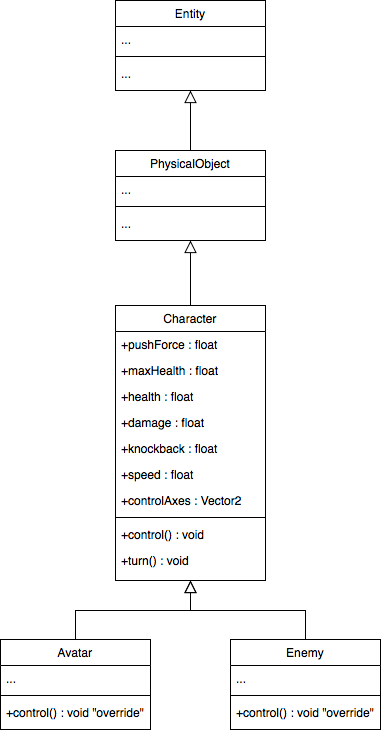

The diagram above was exported from draw.io. Its source (the exported page's mxGraphModel, read from the mxfile embedded in the PNG):
<mxGraphModel dx="658" dy="635" grid="1" gridSize="10" guides="1" tooltips="1" connect="1" arrows="1" fold="1" page="1" pageScale="1" pageWidth="827" pageHeight="1169" math="0" shadow="0">
  <root>
    <mxCell id="GTa_bxQrXQFt76L8octB-0" />
    <mxCell id="GTa_bxQrXQFt76L8octB-1" parent="GTa_bxQrXQFt76L8octB-0" />
    <mxCell id="GTa_bxQrXQFt76L8octB-14" value="" style="endArrow=block;endSize=10;endFill=0;shadow=0;strokeWidth=1;rounded=0;edgeStyle=elbowEdgeStyle;elbow=vertical;entryX=0.5;entryY=1;entryDx=0;entryDy=0;" edge="1" parent="GTa_bxQrXQFt76L8octB-1" source="GTa_bxQrXQFt76L8octB-8" target="Qwn89OsQGuuBNhnoAVsM-0">
      <mxGeometry width="160" relative="1" as="geometry">
        <mxPoint x="200" y="203" as="sourcePoint" />
        <mxPoint x="300" y="268" as="targetPoint" />
      </mxGeometry>
    </mxCell>
    <mxCell id="GTa_bxQrXQFt76L8octB-8" value="PhysicalObject" style="swimlane;fontStyle=0;align=center;verticalAlign=top;childLayout=stackLayout;horizontal=1;startSize=26;horizontalStack=0;resizeParent=1;resizeLast=0;collapsible=1;marginBottom=0;rounded=0;shadow=0;strokeWidth=1;" vertex="1" parent="GTa_bxQrXQFt76L8octB-1">
      <mxGeometry x="285" y="340" width="150" height="90" as="geometry">
        <mxRectangle x="120" y="360" width="160" height="26" as="alternateBounds" />
      </mxGeometry>
    </mxCell>
    <mxCell id="Qwn89OsQGuuBNhnoAVsM-27" value="..." style="text;align=left;verticalAlign=top;spacingLeft=4;spacingRight=4;overflow=hidden;rotatable=0;points=[[0,0.5],[1,0.5]];portConstraint=eastwest;" vertex="1" parent="GTa_bxQrXQFt76L8octB-8">
      <mxGeometry y="26" width="150" height="26" as="geometry" />
    </mxCell>
    <mxCell id="Qwn89OsQGuuBNhnoAVsM-24" value="" style="line;html=1;strokeWidth=1;align=left;verticalAlign=middle;spacingTop=-1;spacingLeft=3;spacingRight=3;rotatable=0;labelPosition=right;points=[];portConstraint=eastwest;" vertex="1" parent="GTa_bxQrXQFt76L8octB-8">
      <mxGeometry y="52" width="150" height="8" as="geometry" />
    </mxCell>
    <mxCell id="Qwn89OsQGuuBNhnoAVsM-28" value="..." style="text;align=left;verticalAlign=top;spacingLeft=4;spacingRight=4;overflow=hidden;rotatable=0;points=[[0,0.5],[1,0.5]];portConstraint=eastwest;" vertex="1" parent="GTa_bxQrXQFt76L8octB-8">
      <mxGeometry y="60" width="150" height="26" as="geometry" />
    </mxCell>
    <mxCell id="Qwn89OsQGuuBNhnoAVsM-0" value="Entity" style="swimlane;fontStyle=0;align=center;verticalAlign=top;childLayout=stackLayout;horizontal=1;startSize=26;horizontalStack=0;resizeParent=1;resizeLast=0;collapsible=1;marginBottom=0;rounded=0;shadow=0;strokeWidth=1;" vertex="1" parent="GTa_bxQrXQFt76L8octB-1">
      <mxGeometry x="285" y="190" width="150" height="90" as="geometry">
        <mxRectangle x="230" y="140" width="160" height="26" as="alternateBounds" />
      </mxGeometry>
    </mxCell>
    <mxCell id="Qwn89OsQGuuBNhnoAVsM-1" value="..." style="text;align=left;verticalAlign=top;spacingLeft=4;spacingRight=4;overflow=hidden;rotatable=0;points=[[0,0.5],[1,0.5]];portConstraint=eastwest;" vertex="1" parent="Qwn89OsQGuuBNhnoAVsM-0">
      <mxGeometry y="26" width="150" height="26" as="geometry" />
    </mxCell>
    <mxCell id="Qwn89OsQGuuBNhnoAVsM-3" value="" style="line;html=1;strokeWidth=1;align=left;verticalAlign=middle;spacingTop=-1;spacingLeft=3;spacingRight=3;rotatable=0;labelPosition=right;points=[];portConstraint=eastwest;" vertex="1" parent="Qwn89OsQGuuBNhnoAVsM-0">
      <mxGeometry y="52" width="150" height="8" as="geometry" />
    </mxCell>
    <mxCell id="Qwn89OsQGuuBNhnoAVsM-4" value="..." style="text;align=left;verticalAlign=top;spacingLeft=4;spacingRight=4;overflow=hidden;rotatable=0;points=[[0,0.5],[1,0.5]];portConstraint=eastwest;" vertex="1" parent="Qwn89OsQGuuBNhnoAVsM-0">
      <mxGeometry y="60" width="150" height="26" as="geometry" />
    </mxCell>
    <mxCell id="eHSKHYJAm6oXg6y0esYW-13" value="" style="endArrow=block;endSize=10;endFill=0;shadow=0;strokeWidth=1;rounded=0;edgeStyle=elbowEdgeStyle;elbow=vertical;entryX=0.5;entryY=1;entryDx=0;entryDy=0;exitX=0.5;exitY=0;exitDx=0;exitDy=0;" edge="1" parent="GTa_bxQrXQFt76L8octB-1" source="eHSKHYJAm6oXg6y0esYW-5" target="eHSKHYJAm6oXg6y0esYW-15">
      <mxGeometry width="160" relative="1" as="geometry">
        <mxPoint x="244.5" y="410" as="sourcePoint" />
        <mxPoint x="244.5" y="350" as="targetPoint" />
        <Array as="points">
          <mxPoint x="300" y="800" />
        </Array>
      </mxGeometry>
    </mxCell>
    <mxCell id="eHSKHYJAm6oXg6y0esYW-14" value="" style="endArrow=block;endSize=10;endFill=0;shadow=0;strokeWidth=1;rounded=0;edgeStyle=elbowEdgeStyle;elbow=vertical;exitX=0.5;exitY=0;exitDx=0;exitDy=0;entryX=0.5;entryY=1;entryDx=0;entryDy=0;" edge="1" parent="GTa_bxQrXQFt76L8octB-1" source="eHSKHYJAm6oXg6y0esYW-9" target="eHSKHYJAm6oXg6y0esYW-15">
      <mxGeometry width="160" relative="1" as="geometry">
        <mxPoint x="255" y="560" as="sourcePoint" />
        <mxPoint x="360" y="480" as="targetPoint" />
        <Array as="points">
          <mxPoint x="430" y="800" />
        </Array>
      </mxGeometry>
    </mxCell>
    <mxCell id="eHSKHYJAm6oXg6y0esYW-19" value="" style="endArrow=block;endSize=10;endFill=0;shadow=0;strokeWidth=1;rounded=0;edgeStyle=elbowEdgeStyle;elbow=vertical;exitX=0.5;exitY=0;exitDx=0;exitDy=0;entryX=0.5;entryY=1;entryDx=0;entryDy=0;" edge="1" parent="GTa_bxQrXQFt76L8octB-1" source="eHSKHYJAm6oXg6y0esYW-15" target="GTa_bxQrXQFt76L8octB-8">
      <mxGeometry width="160" relative="1" as="geometry">
        <mxPoint x="359.5" y="490" as="sourcePoint" />
        <mxPoint x="370" y="450" as="targetPoint" />
      </mxGeometry>
    </mxCell>
    <mxCell id="eHSKHYJAm6oXg6y0esYW-15" value="Character" style="swimlane;fontStyle=0;align=center;verticalAlign=top;childLayout=stackLayout;horizontal=1;startSize=26;horizontalStack=0;resizeParent=1;resizeLast=0;collapsible=1;marginBottom=0;rounded=0;shadow=0;strokeWidth=1;" vertex="1" parent="GTa_bxQrXQFt76L8octB-1">
      <mxGeometry x="285" y="495" width="150" height="275" as="geometry">
        <mxRectangle x="120" y="360" width="160" height="26" as="alternateBounds" />
      </mxGeometry>
    </mxCell>
    <mxCell id="eHSKHYJAm6oXg6y0esYW-16" value="+pushForce : float" style="text;align=left;verticalAlign=top;spacingLeft=4;spacingRight=4;overflow=hidden;rotatable=0;points=[[0,0.5],[1,0.5]];portConstraint=eastwest;" vertex="1" parent="eHSKHYJAm6oXg6y0esYW-15">
      <mxGeometry y="26" width="150" height="26" as="geometry" />
    </mxCell>
    <mxCell id="eHSKHYJAm6oXg6y0esYW-24" value="+maxHealth : float" style="text;align=left;verticalAlign=top;spacingLeft=4;spacingRight=4;overflow=hidden;rotatable=0;points=[[0,0.5],[1,0.5]];portConstraint=eastwest;" vertex="1" parent="eHSKHYJAm6oXg6y0esYW-15">
      <mxGeometry y="52" width="150" height="26" as="geometry" />
    </mxCell>
    <mxCell id="eHSKHYJAm6oXg6y0esYW-25" value="+health : float" style="text;align=left;verticalAlign=top;spacingLeft=4;spacingRight=4;overflow=hidden;rotatable=0;points=[[0,0.5],[1,0.5]];portConstraint=eastwest;" vertex="1" parent="eHSKHYJAm6oXg6y0esYW-15">
      <mxGeometry y="78" width="150" height="26" as="geometry" />
    </mxCell>
    <mxCell id="eHSKHYJAm6oXg6y0esYW-26" value="+damage : float" style="text;align=left;verticalAlign=top;spacingLeft=4;spacingRight=4;overflow=hidden;rotatable=0;points=[[0,0.5],[1,0.5]];portConstraint=eastwest;" vertex="1" parent="eHSKHYJAm6oXg6y0esYW-15">
      <mxGeometry y="104" width="150" height="26" as="geometry" />
    </mxCell>
    <mxCell id="eHSKHYJAm6oXg6y0esYW-22" value="+knockback : float" style="text;align=left;verticalAlign=top;spacingLeft=4;spacingRight=4;overflow=hidden;rotatable=0;points=[[0,0.5],[1,0.5]];portConstraint=eastwest;" vertex="1" parent="eHSKHYJAm6oXg6y0esYW-15">
      <mxGeometry y="130" width="150" height="26" as="geometry" />
    </mxCell>
    <mxCell id="eHSKHYJAm6oXg6y0esYW-21" value="+speed : float" style="text;align=left;verticalAlign=top;spacingLeft=4;spacingRight=4;overflow=hidden;rotatable=0;points=[[0,0.5],[1,0.5]];portConstraint=eastwest;" vertex="1" parent="eHSKHYJAm6oXg6y0esYW-15">
      <mxGeometry y="156" width="150" height="26" as="geometry" />
    </mxCell>
    <mxCell id="eHSKHYJAm6oXg6y0esYW-20" value="+controlAxes : Vector2" style="text;align=left;verticalAlign=top;spacingLeft=4;spacingRight=4;overflow=hidden;rotatable=0;points=[[0,0.5],[1,0.5]];portConstraint=eastwest;" vertex="1" parent="eHSKHYJAm6oXg6y0esYW-15">
      <mxGeometry y="182" width="150" height="26" as="geometry" />
    </mxCell>
    <mxCell id="eHSKHYJAm6oXg6y0esYW-17" value="" style="line;html=1;strokeWidth=1;align=left;verticalAlign=middle;spacingTop=-1;spacingLeft=3;spacingRight=3;rotatable=0;labelPosition=right;points=[];portConstraint=eastwest;" vertex="1" parent="eHSKHYJAm6oXg6y0esYW-15">
      <mxGeometry y="208" width="150" height="8" as="geometry" />
    </mxCell>
    <mxCell id="eHSKHYJAm6oXg6y0esYW-18" value="+control() : void" style="text;align=left;verticalAlign=top;spacingLeft=4;spacingRight=4;overflow=hidden;rotatable=0;points=[[0,0.5],[1,0.5]];portConstraint=eastwest;" vertex="1" parent="eHSKHYJAm6oXg6y0esYW-15">
      <mxGeometry y="216" width="150" height="26" as="geometry" />
    </mxCell>
    <mxCell id="eHSKHYJAm6oXg6y0esYW-27" value="+turn() : void" style="text;align=left;verticalAlign=top;spacingLeft=4;spacingRight=4;overflow=hidden;rotatable=0;points=[[0,0.5],[1,0.5]];portConstraint=eastwest;" vertex="1" parent="eHSKHYJAm6oXg6y0esYW-15">
      <mxGeometry y="242" width="150" height="28" as="geometry" />
    </mxCell>
    <mxCell id="eHSKHYJAm6oXg6y0esYW-9" value="Enemy" style="swimlane;fontStyle=0;align=center;verticalAlign=top;childLayout=stackLayout;horizontal=1;startSize=26;horizontalStack=0;resizeParent=1;resizeLast=0;collapsible=1;marginBottom=0;rounded=0;shadow=0;strokeWidth=1;" vertex="1" parent="GTa_bxQrXQFt76L8octB-1">
      <mxGeometry x="400" y="829" width="150" height="90" as="geometry">
        <mxRectangle x="230" y="140" width="160" height="26" as="alternateBounds" />
      </mxGeometry>
    </mxCell>
    <mxCell id="eHSKHYJAm6oXg6y0esYW-10" value="..." style="text;align=left;verticalAlign=top;spacingLeft=4;spacingRight=4;overflow=hidden;rotatable=0;points=[[0,0.5],[1,0.5]];portConstraint=eastwest;" vertex="1" parent="eHSKHYJAm6oXg6y0esYW-9">
      <mxGeometry y="26" width="150" height="26" as="geometry" />
    </mxCell>
    <mxCell id="eHSKHYJAm6oXg6y0esYW-11" value="" style="line;html=1;strokeWidth=1;align=left;verticalAlign=middle;spacingTop=-1;spacingLeft=3;spacingRight=3;rotatable=0;labelPosition=right;points=[];portConstraint=eastwest;" vertex="1" parent="eHSKHYJAm6oXg6y0esYW-9">
      <mxGeometry y="52" width="150" height="8" as="geometry" />
    </mxCell>
    <mxCell id="eHSKHYJAm6oXg6y0esYW-12" value="+control() : void &quot;override&quot;" style="text;align=left;verticalAlign=top;spacingLeft=4;spacingRight=4;overflow=hidden;rotatable=0;points=[[0,0.5],[1,0.5]];portConstraint=eastwest;" vertex="1" parent="eHSKHYJAm6oXg6y0esYW-9">
      <mxGeometry y="60" width="150" height="26" as="geometry" />
    </mxCell>
    <mxCell id="eHSKHYJAm6oXg6y0esYW-5" value="Avatar" style="swimlane;fontStyle=0;align=center;verticalAlign=top;childLayout=stackLayout;horizontal=1;startSize=26;horizontalStack=0;resizeParent=1;resizeLast=0;collapsible=1;marginBottom=0;rounded=0;shadow=0;strokeWidth=1;" vertex="1" parent="GTa_bxQrXQFt76L8octB-1">
      <mxGeometry x="170" y="829" width="150" height="90" as="geometry">
        <mxRectangle x="230" y="140" width="160" height="26" as="alternateBounds" />
      </mxGeometry>
    </mxCell>
    <mxCell id="eHSKHYJAm6oXg6y0esYW-6" value="..." style="text;align=left;verticalAlign=top;spacingLeft=4;spacingRight=4;overflow=hidden;rotatable=0;points=[[0,0.5],[1,0.5]];portConstraint=eastwest;" vertex="1" parent="eHSKHYJAm6oXg6y0esYW-5">
      <mxGeometry y="26" width="150" height="26" as="geometry" />
    </mxCell>
    <mxCell id="eHSKHYJAm6oXg6y0esYW-7" value="" style="line;html=1;strokeWidth=1;align=left;verticalAlign=middle;spacingTop=-1;spacingLeft=3;spacingRight=3;rotatable=0;labelPosition=right;points=[];portConstraint=eastwest;" vertex="1" parent="eHSKHYJAm6oXg6y0esYW-5">
      <mxGeometry y="52" width="150" height="8" as="geometry" />
    </mxCell>
    <mxCell id="eHSKHYJAm6oXg6y0esYW-8" value="+control() : void &quot;override&quot;" style="text;align=left;verticalAlign=top;spacingLeft=4;spacingRight=4;overflow=hidden;rotatable=0;points=[[0,0.5],[1,0.5]];portConstraint=eastwest;" vertex="1" parent="eHSKHYJAm6oXg6y0esYW-5">
      <mxGeometry y="60" width="150" height="26" as="geometry" />
    </mxCell>
  </root>
</mxGraphModel>